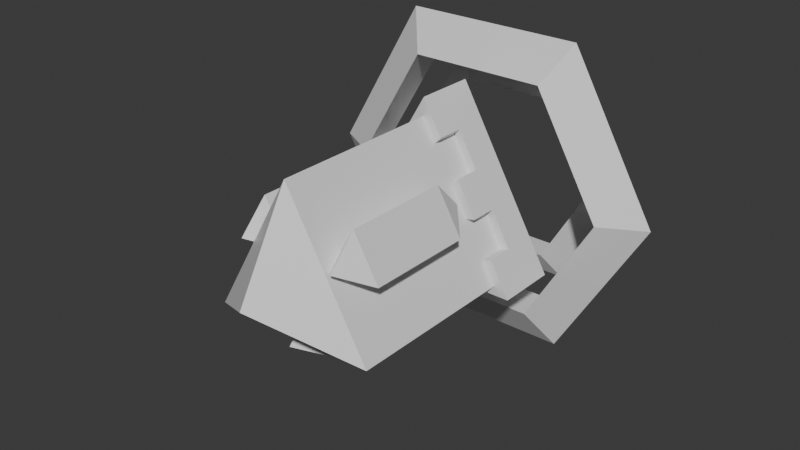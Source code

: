 # Source: player.blend  (saved by Blender 4.0.36; exported with 4.5.12 LTS)
import bpy
from mathutils import Matrix  # noqa: F401  (used for matrix-valued properties, if any)

bpy.ops.wm.read_factory_settings(use_empty=True)
scene = bpy.context.scene
scene.name = 'Scene'

# ---- collections
col_collection = bpy.data.collections.new('Collection'); scene.collection.children.link(col_collection)

# ---- materials (node trees are filled in below, after node groups)
mat_material_006 = bpy.data.materials.new('Material.006')
mat_material_006.use_transparent_shadow = False
mat_material_007 = bpy.data.materials.new('Material.007')
mat_material_007.use_transparent_shadow = False
mat_material_003 = bpy.data.materials.new('Material.003')
mat_material_003.use_transparent_shadow = False
mat_material_002 = bpy.data.materials.new('Material.002')
mat_material_002.use_transparent_shadow = False
mat_material = bpy.data.materials.new('Material')
mat_material.use_transparent_shadow = False

# ---- material node trees
mat_material_006.use_nodes = True; mat_material_006.node_tree.nodes.clear()
_N = mat_material_006.node_tree.nodes; _L = mat_material_006.node_tree.links
n0 = _N.new('ShaderNodeBsdfPrincipled'); n0.name = 'Principled BSDF'; n0.location = (10, 300)
n0.inputs[3].default_value = 1.45
n1 = _N.new('ShaderNodeOutputMaterial'); n1.name = 'Material Output'; n1.location = (300, 300)
_L.new(n0.outputs[0], n1.inputs[0])
n1.is_active_output = True
mat_material_007.use_nodes = True; mat_material_007.node_tree.nodes.clear()
_N = mat_material_007.node_tree.nodes; _L = mat_material_007.node_tree.links
n0 = _N.new('ShaderNodeBsdfPrincipled'); n0.name = 'Principled BSDF'; n0.location = (10, 300)
n0.inputs[3].default_value = 1.45
n1 = _N.new('ShaderNodeOutputMaterial'); n1.name = 'Material Output'; n1.location = (300, 300)
_L.new(n0.outputs[0], n1.inputs[0])
n1.is_active_output = True
mat_material_003.use_nodes = True; mat_material_003.node_tree.nodes.clear()
_N = mat_material_003.node_tree.nodes; _L = mat_material_003.node_tree.links
n0 = _N.new('ShaderNodeBsdfPrincipled'); n0.name = 'Principled BSDF'; n0.location = (10, 300)
n0.inputs[3].default_value = 1.45
n1 = _N.new('ShaderNodeOutputMaterial'); n1.name = 'Material Output'; n1.location = (300, 300)
_L.new(n0.outputs[0], n1.inputs[0])
n1.is_active_output = True
mat_material_002.use_nodes = True; mat_material_002.node_tree.nodes.clear()
_N = mat_material_002.node_tree.nodes; _L = mat_material_002.node_tree.links
n0 = _N.new('ShaderNodeBsdfPrincipled'); n0.name = 'Principled BSDF'; n0.location = (10, 300)
n0.inputs[3].default_value = 1.45
n1 = _N.new('ShaderNodeOutputMaterial'); n1.name = 'Material Output'; n1.location = (300, 300)
_L.new(n0.outputs[0], n1.inputs[0])
n1.is_active_output = True
mat_material.use_nodes = True; mat_material.node_tree.nodes.clear()
_N = mat_material.node_tree.nodes; _L = mat_material.node_tree.links
n0 = _N.new('ShaderNodeBsdfPrincipled'); n0.name = 'Principled BSDF'; n0.location = (10, 300)
n0.inputs[3].default_value = 1.45
n1 = _N.new('ShaderNodeOutputMaterial'); n1.name = 'Material Output'; n1.location = (300, 300)
_L.new(n0.outputs[0], n1.inputs[0])
n1.is_active_output = True

# ---- world
world_world = bpy.data.worlds.new('World'); scene.world = world_world
world_world.use_nodes = True; world_world.node_tree.nodes.clear()
_N = world_world.node_tree.nodes; _L = world_world.node_tree.links
n0 = _N.new('ShaderNodeOutputWorld'); n0.name = 'World Output'; n0.location = (300, 300)
n1 = _N.new('ShaderNodeBackground'); n1.name = 'Background'; n1.location = (10, 300)
n1.inputs[0].default_value = (0.05088, 0.05088, 0.05088, 1.0)
_L.new(n1.outputs[0], n0.inputs[0])
n0.is_active_output = True
world_world.color = (0.05088, 0.05088, 0.05088)
world_world.use_sun_shadow = False
world_world.sun_shadow_jitter_overblur = 0.0

# ---- meshes
me_sphere_002 = bpy.data.meshes.new('Sphere.002')
me_sphere_002.from_pydata([(0.0001306, 0.866, -0.3555), (0.7501, -0.433, 1.5), (0.8907, -0.5142, -0.6232), (0.0001306, 0.0, -1.0), (-0.7499, -0.433, 1.5), (-0.8905, -0.5142, -0.6232), (0.0001306, 4.371e-08, 2.0), (0.0001308, 0.866, 1.5), (0.0001306, 1.028, -0.6232), (0.7501, -0.433, -0.3555), (-0.7499, -0.433, -0.3555), (0.8907, -0.5142, -0.3201), (-0.8905, -0.5142, -0.3201), (0.0001306, 1.028, -0.3201), (0.1783, 0.7199, -0.3201), (0.3564, 0.4114, -0.3201), (0.5345, 0.1028, -0.3201), (0.7126, -0.2057, -0.3201), (0.5345, -0.5142, -0.3201), (0.1783, -0.5142, -0.3201), (-0.178, -0.5142, -0.3201), (-0.5342, -0.5142, -0.3201), (-0.7123, -0.2057, -0.3201), (-0.5342, 0.1028, -0.3201), (-0.3561, 0.4114, -0.3201), (-0.178, 0.7199, -0.3201), (0.8907, -0.5142, -0.07379), (-0.8905, -0.5142, -0.07379), (0.0001306, 1.028, -0.07379), (0.1783, 0.7199, -0.07379), (0.3564, 0.4114, -0.07379), (0.5345, 0.1028, -0.07379), (0.7126, -0.2057, -0.07379), (0.5345, -0.5142, -0.07379), (0.1783, -0.5142, -0.07379), (-0.178, -0.5142, -0.07379), (-0.5342, -0.5142, -0.07379), (-0.7123, -0.2057, -0.07379), (-0.5342, 0.1028, -0.07379), (-0.3561, 0.4114, -0.07379), (-0.178, 0.7199, -0.07379), (0.7508, -0.4334, -0.07379), (-0.7505, -0.4334, -0.07379), (0.0001306, 0.8667, -0.07379), (0.1189, 0.661, -0.07379), (0.3004, 0.3467, -0.07379), (0.4505, 0.08667, -0.07379), (0.6319, -0.2276, -0.07379), (0.5288, -0.4334, -0.07379), (0.1503, -0.4334, -0.07379), (-0.15, -0.4334, -0.07379), (-0.5285, -0.4334, -0.07379), (-0.6398, -0.2416, -0.07379), (-0.4502, 0.08667, -0.07379), (-0.3001, 0.3467, -0.07379), (-0.1106, 0.675, -0.07379), (0.7508, -0.4334, -0.3273), (-0.7505, -0.4334, -0.3273), (0.0001306, 0.8667, -0.3273), (0.1189, 0.661, -0.3273), (0.3004, 0.3467, -0.3273), (0.4505, 0.08667, -0.3273), (0.6319, -0.2276, -0.3273), (0.5288, -0.4334, -0.3273), (0.1503, -0.4334, -0.3273), (-0.15, -0.4334, -0.3273), (-0.5285, -0.4334, -0.3273), (-0.6398, -0.2416, -0.3273), (-0.4502, 0.08667, -0.3273), (-0.3001, 0.3467, -0.3273), (-0.1106, 0.675, -0.3273), (0.4495, 0.5293, 0.3091), (0.6797, 0.1306, 1.278), (0.6797, 0.1306, 0.3091), (0.4495, 0.2635, 0.05132), (0.2193, 0.1306, 1.278), (0.2193, 0.1306, 0.3091), (0.4495, 0.2635, 1.536), (0.4495, 0.5293, 1.278), (-0.6832, 0.1246, 0.3091), (-0.453, 0.5233, 1.278), (-0.453, 0.5233, 0.3091), (-0.453, 0.2575, 0.05132), (-0.2228, 0.1246, 1.278), (-0.2228, 0.1246, 0.3091), (-0.453, 0.2575, 1.536), (-0.6832, 0.1246, 1.278), (0.2336, -0.654, 0.3091), (-0.2267, -0.654, 1.278), (-0.2267, -0.654, 0.3091), (0.003459, -0.5211, 0.05132), (0.003459, -0.2553, 1.278), (0.003459, -0.2553, 0.3091), (0.003459, -0.5211, 1.536), (0.2336, -0.654, 1.278)], [], [(3, 8, 2), (0, 7, 1, 9), (7, 6, 1), (3, 2, 5), (9, 1, 4, 10), (1, 6, 4), (3, 5, 8), (10, 4, 7, 0), (4, 6, 7), (8, 5, 12, 22, 23, 24, 25, 13), (5, 2, 11, 18, 19, 20, 21, 12), (2, 8, 13, 14, 15, 16, 17, 11), (18, 11, 26, 33), (11, 17, 32, 26), (22, 12, 27, 37), (12, 21, 36, 27), (16, 15, 30, 31), (20, 19, 34, 35), (13, 25, 40, 28), (24, 23, 38, 39), (14, 13, 28, 29), (28, 40, 55, 43), (35, 34, 49, 50), (29, 28, 43, 44), (26, 32, 47, 41), (37, 27, 42, 52), (31, 30, 45, 46), (27, 36, 51, 42), (39, 38, 53, 54), (33, 26, 41, 48), (42, 51, 66, 57), (54, 53, 68, 69), (48, 41, 56, 63), (43, 55, 70, 58), (50, 49, 64, 65), (44, 43, 58, 59), (41, 47, 62, 56), (52, 42, 57, 67), (46, 45, 60, 61), (17, 62, 47, 32), (31, 46, 61, 16), (15, 60, 45, 30), (29, 44, 59, 14), (19, 64, 49, 34), (33, 48, 63, 18), (21, 66, 51, 36), (35, 50, 65, 20), (23, 68, 53, 38), (25, 70, 55, 40), (37, 52, 67, 22), (16, 61, 62, 17), (14, 59, 60, 15), (39, 54, 69, 24), (24, 69, 70, 25), (22, 67, 68, 23), (20, 65, 66, 21), (18, 63, 64, 19), (74, 71, 73), (71, 78, 72, 73), (78, 77, 72), (74, 73, 76), (73, 72, 75, 76), (72, 77, 75), (74, 76, 71), (76, 75, 78, 71), (75, 77, 78), (82, 79, 81), (79, 86, 80, 81), (86, 85, 80), (82, 81, 84), (81, 80, 83, 84), (80, 85, 83), (82, 84, 79), (84, 83, 86, 79), (83, 85, 86), (90, 87, 89), (87, 94, 88, 89), (94, 93, 88), (90, 89, 92), (89, 88, 91, 92), (88, 93, 91), (90, 92, 87), (92, 91, 94, 87), (91, 93, 94)])
me_sphere_002.polygons.foreach_set('material_index', [1, 0, 0, 1, 0, 0, 1, 0, 0, 1, 1, 1, 1, 1, 1, 1, 1, 1, 1, 1, 1, 1, 1, 1, 1, 1, 1, 1, 1, 1, 1, 1, 1, 1, 1, 1, 1, 1, 1, 1, 1, 1, 1, 1, 1, 1, 1, 1, 1, 1, 1, 1, 1, 1, 1, 1, 1, 1, 1, 1, 1, 1, 1, 1, 1, 1, 1, 1, 1, 1, 1, 1, 1, 1, 1, 1, 1, 1, 1, 1, 1, 1, 1, 1])
_uv = me_sphere_002.uv_layers.new(name='UVMap')
_uv.uv.foreach_set('vector', [0.5, 0.0, 0.6667, 0.3333, 0.3333, 0.3333, 0.6667, 0.3333, 0.6667, 0.6667, 0.3333, 0.6667, 0.3333, 0.3333, 0.6667, 0.6667, 0.5, 1.0, 0.3333, 0.6667, 0.1667, 0.0, 0.3333, 0.3333, 0.0, 0.3333, 0.3333, 0.3333, 0.3333, 0.6667, 0.0, 0.6667, 0.0, 0.3333, 0.3333, 0.6667, 0.1667, 1.0, 0.0, 0.6667, 0.8333, 0.0, 1.0, 0.3333, 0.6667, 0.3333, 1.0, 0.3333, 1.0, 0.6667, 0.6667, 0.6667, 0.6667, 0.3333, 1.0, 0.6667, 0.8333, 1.0, 0.6667, 0.6667, 0.6667, 0.3333, 1.0, 0.3333, 1.0, 0.3333, 0.9333, 0.3333, 0.8667, 0.3333, 0.8, 0.3333, 0.7333, 0.3333, 0.6667, 0.3333, 0.0, 0.3333, 0.3333, 0.3333, 0.3333, 0.3333, 0.2667, 0.3333, 0.2, 0.3333, 0.1333, 0.3333, 0.06667, 0.3333, 0.0, 0.3333, 0.3333, 0.3333, 0.6667, 0.3333, 0.6667, 0.3333, 0.6, 0.3333, 0.5333, 0.3333, 0.4667, 0.3333, 0.4, 0.3333, 0.3333, 0.3333, 0.2667, 0.3333, 0.3333, 0.3333, 0.3333, 0.3333, 0.2667, 0.3333, 0.3333, 0.3333, 0.4, 0.3333, 0.4, 0.3333, 0.3333, 0.3333, 0.9333, 0.3333, 1.0, 0.3333, 1.0, 0.3333, 0.9333, 0.3333, 0.0, 0.3333, 0.06667, 0.3333, 0.06667, 0.3333, 0.0, 0.3333, 0.4667, 0.3333, 0.5333, 0.3333, 0.5333, 0.3333, 0.4667, 0.3333, 0.1333, 0.3333, 0.2, 0.3333, 0.2, 0.3333, 0.1333, 0.3333, 0.6667, 0.3333, 0.7333, 0.3333, 0.7333, 0.3333, 0.6667, 0.3333, 0.8, 0.3333, 0.8667, 0.3333, 0.8667, 0.3333, 0.8, 0.3333, 0.6, 0.3333, 0.6667, 0.3333, 0.6667, 0.3333, 0.6, 0.3333, 0.6667, 0.3333, 0.7333, 0.3333, 0.7333, 0.3333, 0.6667, 0.3333, 0.1333, 0.3333, 0.2, 0.3333, 0.2, 0.3333, 0.1333, 0.3333, 0.6, 0.3333, 0.6667, 0.3333, 0.6667, 0.3333, 0.6, 0.3333, 0.3333, 0.3333, 0.4, 0.3333, 0.4, 0.3333, 0.3333, 0.3333, 0.9333, 0.3333, 1.0, 0.3333, 1.0, 0.3333, 0.9333, 0.3333, 0.4667, 0.3333, 0.5333, 0.3333, 0.5333, 0.3333, 0.4667, 0.3333, 0.0, 0.3333, 0.06667, 0.3333, 0.06667, 0.3333, 0.0, 0.3333, 0.8, 0.3333, 0.8667, 0.3333, 0.8667, 0.3333, 0.8, 0.3333, 0.2667, 0.3333, 0.3333, 0.3333, 0.3333, 0.3333, 0.2667, 0.3333, 0.0, 0.3333, 0.06667, 0.3333, 0.06667, 0.3333, 0.0, 0.3333, 0.8, 0.3333, 0.8667, 0.3333, 0.8667, 0.3333, 0.8, 0.3333, 0.2667, 0.3333, 0.3333, 0.3333, 0.3333, 0.3333, 0.2667, 0.3333, 0.6667, 0.3333, 0.7333, 0.3333, 0.7333, 0.3333, 0.6667, 0.3333, 0.1333, 0.3333, 0.2, 0.3333, 0.2, 0.3333, 0.1333, 0.3333, 0.6, 0.3333, 0.6667, 0.3333, 0.6667, 0.3333, 0.6, 0.3333, 0.3333, 0.3333, 0.4, 0.3333, 0.4, 0.3333, 0.3333, 0.3333, 0.9333, 0.3333, 1.0, 0.3333, 1.0, 0.3333, 0.9333, 0.3333, 0.4667, 0.3333, 0.5333, 0.3333, 0.5333, 0.3333, 0.4667, 0.3333, 0.4, 0.3333, 0.4, 0.3333, 0.4, 0.3333, 0.4, 0.3333, 0.4667, 0.3333, 0.4667, 0.3333, 0.4667, 0.3333, 0.4667, 0.3333, 0.5333, 0.3333, 0.5333, 0.3333, 0.5333, 0.3333, 0.5333, 0.3333, 0.6, 0.3333, 0.6, 0.3333, 0.6, 0.3333, 0.6, 0.3333, 0.2, 0.3333, 0.2, 0.3333, 0.2, 0.3333, 0.2, 0.3333, 0.2667, 0.3333, 0.2667, 0.3333, 0.2667, 0.3333, 0.2667, 0.3333, 0.06667, 0.3333, 0.06667, 0.3333, 0.06667, 0.3333, 0.06667, 0.3333, 0.1333, 0.3333, 0.1333, 0.3333, 0.1333, 0.3333, 0.1333, 0.3333, 0.8667, 0.3333, 0.8667, 0.3333, 0.8667, 0.3333, 0.8667, 0.3333, 0.7333, 0.3333, 0.7333, 0.3333, 0.7333, 0.3333, 0.7333, 0.3333, 0.9333, 0.3333, 0.9333, 0.3333, 0.9333, 0.3333, 0.9333, 0.3333, 0.4667, 0.3333, 0.4667, 0.3333, 0.4, 0.3333, 0.4, 0.3333, 0.6, 0.3333, 0.6, 0.3333, 0.5333, 0.3333, 0.5333, 0.3333, 0.8, 0.3333, 0.8, 0.3333, 0.8, 0.3333, 0.8, 0.3333, 0.8, 0.3333, 0.8, 0.3333, 0.7333, 0.3333, 0.7333, 0.3333, 0.9333, 0.3333, 0.9333, 0.3333, 0.8667, 0.3333, 0.8667, 0.3333, 0.1333, 0.3333, 0.1333, 0.3333, 0.06667, 0.3333, 0.06667, 0.3333, 0.2667, 0.3333, 0.2667, 0.3333, 0.2, 0.3333, 0.2, 0.3333, 0.5, 0.0, 0.6667, 0.3333, 0.3333, 0.3333, 0.6667, 0.3333, 0.6667, 0.6667, 0.3333, 0.6667, 0.3333, 0.3333, 0.6667, 0.6667, 0.5, 1.0, 0.3333, 0.6667, 0.1667, 0.0, 0.3333, 0.3333, 0.0, 0.3333, 0.3333, 0.3333, 0.3333, 0.6667, 0.0, 0.6667, 0.0, 0.3333, 0.3333, 0.6667, 0.1667, 1.0, 0.0, 0.6667, 0.8333, 0.0, 1.0, 0.3333, 0.6667, 0.3333, 1.0, 0.3333, 1.0, 0.6667, 0.6667, 0.6667, 0.6667, 0.3333, 1.0, 0.6667, 0.8333, 1.0, 0.6667, 0.6667, 0.5, 0.0, 0.6667, 0.3333, 0.3333, 0.3333, 0.6667, 0.3333, 0.6667, 0.6667, 0.3333, 0.6667, 0.3333, 0.3333, 0.6667, 0.6667, 0.5, 1.0, 0.3333, 0.6667, 0.1667, 0.0, 0.3333, 0.3333, 0.0, 0.3333, 0.3333, 0.3333, 0.3333, 0.6667, 0.0, 0.6667, 0.0, 0.3333, 0.3333, 0.6667, 0.1667, 1.0, 0.0, 0.6667, 0.8333, 0.0, 1.0, 0.3333, 0.6667, 0.3333, 1.0, 0.3333, 1.0, 0.6667, 0.6667, 0.6667, 0.6667, 0.3333, 1.0, 0.6667, 0.8333, 1.0, 0.6667, 0.6667, 0.5, 0.0, 0.6667, 0.3333, 0.3333, 0.3333, 0.6667, 0.3333, 0.6667, 0.6667, 0.3333, 0.6667, 0.3333, 0.3333, 0.6667, 0.6667, 0.5, 1.0, 0.3333, 0.6667, 0.1667, 0.0, 0.3333, 0.3333, 0.0, 0.3333, 0.3333, 0.3333, 0.3333, 0.6667, 0.0, 0.6667, 0.0, 0.3333, 0.3333, 0.6667, 0.1667, 1.0, 0.0, 0.6667, 0.8333, 0.0, 1.0, 0.3333, 0.6667, 0.3333, 1.0, 0.3333, 1.0, 0.6667, 0.6667, 0.6667, 0.6667, 0.3333, 1.0, 0.6667, 0.8333, 1.0, 0.6667, 0.6667])
me_sphere_002.materials.append(mat_material_006)
me_sphere_002.materials.append(mat_material_007)
me_sphere_002.materials.append(mat_material_003)
me_sphere_002.materials.append(mat_material_002)
me_sphere_002.update()
me_torus_003 = bpy.data.meshes.new('Torus.003')
me_torus_003.from_pydata([(0.9976, -1.985e-09, -0.7258), (0.7558, -5.746e-09, -0.5435), (0.7738, -5.746e-09, -0.8773), (0.4988, 0.8639, -0.7258), (0.3779, 0.6545, -0.5435), (0.3869, 0.6701, -0.8773), (-0.4988, 0.8639, -0.7258), (-0.3779, 0.6545, -0.5435), (-0.3869, 0.6701, -0.8773), (-0.9976, 8.522e-08, -0.7258), (-0.7558, 6.033e-08, -0.5435), (-0.7738, 6.19e-08, -0.8773), (-0.4988, -0.8639, -0.7258), (-0.3779, -0.6545, -0.5435), (-0.3869, -0.6701, -0.8773), (0.4988, -0.8639, -0.7258), (0.3779, -0.6545, -0.5435), (0.3869, -0.6701, -0.8773)], [], [(0, 3, 4, 1), (1, 4, 5, 2), (2, 5, 3, 0), (3, 6, 7, 4), (4, 7, 8, 5), (5, 8, 6, 3), (6, 9, 10, 7), (7, 10, 11, 8), (8, 11, 9, 6), (9, 12, 13, 10), (10, 13, 14, 11), (11, 14, 12, 9), (12, 15, 16, 13), (13, 16, 17, 14), (14, 17, 15, 12), (15, 0, 1, 16), (16, 1, 2, 17), (17, 2, 0, 15)])
_uv = me_torus_003.uv_layers.new(name='UVMap')
_uv.uv.foreach_set('vector', [0.5, 0.6667, 0.6667, 0.6667, 0.6667, 1.0, 0.5, 1.0, 0.5, 0.0, 0.6667, 0.0, 0.6667, 0.3333, 0.5, 0.3333, 0.5, 0.3333, 0.6667, 0.3333, 0.6667, 0.6667, 0.5, 0.6667, 0.6667, 0.6667, 0.8333, 0.6667, 0.8333, 1.0, 0.6667, 1.0, 0.6667, 0.0, 0.8333, 0.0, 0.8333, 0.3333, 0.6667, 0.3333, 0.6667, 0.3333, 0.8333, 0.3333, 0.8333, 0.6667, 0.6667, 0.6667, 0.8333, 0.6667, 1.0, 0.6667, 1.0, 1.0, 0.8333, 1.0, 0.8333, 0.0, 1.0, 0.0, 1.0, 0.3333, 0.8333, 0.3333, 0.8333, 0.3333, 1.0, 0.3333, 1.0, 0.6667, 0.8333, 0.6667, -1.11e-16, 0.6667, 0.1667, 0.6667, 0.1667, 1.0, -1.11e-16, 1.0, -1.11e-16, 0.0, 0.1667, 0.0, 0.1667, 0.3333, -1.11e-16, 0.3333, -1.11e-16, 0.3333, 0.1667, 0.3333, 0.1667, 0.6667, -1.11e-16, 0.6667, 0.1667, 0.6667, 0.3333, 0.6667, 0.3333, 1.0, 0.1667, 1.0, 0.1667, 0.0, 0.3333, 0.0, 0.3333, 0.3333, 0.1667, 0.3333, 0.1667, 0.3333, 0.3333, 0.3333, 0.3333, 0.6667, 0.1667, 0.6667, 0.3333, 0.6667, 0.5, 0.6667, 0.5, 1.0, 0.3333, 1.0, 0.3333, 0.0, 0.5, 0.0, 0.5, 0.3333, 0.3333, 0.3333, 0.3333, 0.3333, 0.5, 0.3333, 0.5, 0.6667, 0.3333, 0.6667])
me_torus_003.materials.append(mat_material)
me_torus_003.update()
me_torus_004 = bpy.data.meshes.new('Torus.004')
me_torus_004.from_pydata([(0.7036, -2.362e-08, -1.098), (0.5331, -2.627e-08, -0.9697), (0.5458, -2.627e-08, -1.205), (0.3518, 0.6093, -1.098), (0.2665, 0.4616, -0.9697), (0.2729, 0.4726, -1.205), (-0.3518, 0.6093, -1.098), (-0.2665, 0.4616, -0.9697), (-0.2729, 0.4726, -1.205), (-0.7036, 3.789e-08, -1.098), (-0.5331, 2.033e-08, -0.9697), (-0.5458, 2.144e-08, -1.205), (-0.3518, -0.6093, -1.098), (-0.2665, -0.4616, -0.9697), (-0.2729, -0.4726, -1.205), (0.3518, -0.6093, -1.098), (0.2665, -0.4616, -0.9697), (0.2729, -0.4726, -1.205)], [], [(0, 3, 4, 1), (1, 4, 5, 2), (2, 5, 3, 0), (3, 6, 7, 4), (4, 7, 8, 5), (5, 8, 6, 3), (6, 9, 10, 7), (7, 10, 11, 8), (8, 11, 9, 6), (9, 12, 13, 10), (10, 13, 14, 11), (11, 14, 12, 9), (12, 15, 16, 13), (13, 16, 17, 14), (14, 17, 15, 12), (15, 0, 1, 16), (16, 1, 2, 17), (17, 2, 0, 15)])
_uv = me_torus_004.uv_layers.new(name='UVMap')
_uv.uv.foreach_set('vector', [0.5, 0.6667, 0.6667, 0.6667, 0.6667, 1.0, 0.5, 1.0, 0.5, 0.0, 0.6667, 0.0, 0.6667, 0.3333, 0.5, 0.3333, 0.5, 0.3333, 0.6667, 0.3333, 0.6667, 0.6667, 0.5, 0.6667, 0.6667, 0.6667, 0.8333, 0.6667, 0.8333, 1.0, 0.6667, 1.0, 0.6667, 0.0, 0.8333, 0.0, 0.8333, 0.3333, 0.6667, 0.3333, 0.6667, 0.3333, 0.8333, 0.3333, 0.8333, 0.6667, 0.6667, 0.6667, 0.8333, 0.6667, 1.0, 0.6667, 1.0, 1.0, 0.8333, 1.0, 0.8333, 0.0, 1.0, 0.0, 1.0, 0.3333, 0.8333, 0.3333, 0.8333, 0.3333, 1.0, 0.3333, 1.0, 0.6667, 0.8333, 0.6667, -1.11e-16, 0.6667, 0.1667, 0.6667, 0.1667, 1.0, -1.11e-16, 1.0, -1.11e-16, 0.0, 0.1667, 0.0, 0.1667, 0.3333, -1.11e-16, 0.3333, -1.11e-16, 0.3333, 0.1667, 0.3333, 0.1667, 0.6667, -1.11e-16, 0.6667, 0.1667, 0.6667, 0.3333, 0.6667, 0.3333, 1.0, 0.1667, 1.0, 0.1667, 0.0, 0.3333, 0.0, 0.3333, 0.3333, 0.1667, 0.3333, 0.1667, 0.3333, 0.3333, 0.3333, 0.3333, 0.6667, 0.1667, 0.6667, 0.3333, 0.6667, 0.5, 0.6667, 0.5, 1.0, 0.3333, 1.0, 0.3333, 0.0, 0.5, 0.0, 0.5, 0.3333, 0.3333, 0.3333, 0.3333, 0.3333, 0.5, 0.3333, 0.5, 0.6667, 0.3333, 0.6667])
me_torus_004.materials.append(mat_material)
me_torus_004.update()

# ---- objects
ob_body = bpy.data.objects.new('body', me_sphere_002)
ob_ring_large = bpy.data.objects.new('ring_large', me_torus_003)
ob_ring_small = bpy.data.objects.new('ring_small', me_torus_004)

# ---- transforms, parenting, visibility, modifiers, constraints
ob_body.location = (0.0, 0.0, 0.0)
ob_body.rotation_euler = (1.571, -0.0, 0.0)
ob_ring_large.location = (4.621e-08, 0.1085, -2.244e-08)
ob_ring_large.rotation_euler = (1.571, -0.0, 0.0)
ob_ring_large.scale = (1.642, 1.642, 1.2)
ob_ring_small.location = (4.621e-08, 0.1085, -2.244e-08)
ob_ring_small.rotation_euler = (1.571, -0.0, 0.0)
ob_ring_small.scale = (1.642, 1.642, 1.2)

# ---- collection membership
col_collection.objects.link(ob_body)
col_collection.objects.link(ob_ring_large)
col_collection.objects.link(ob_ring_small)

# ---- scene / render settings (as saved in the file)
scene.frame_start = 1; scene.frame_end = 250; scene.frame_set(0)
scene.render.engine = 'BLENDER_EEVEE_NEXT'
scene.cycles.sampling_pattern = 'TABULATED_SOBOL'
bpy.context.view_layer.update()

# ---- added for rendering (the .blend has no active camera and no usable light): camera, sun
cam_auto = bpy.data.cameras.new('AutoCamera')
cam_auto.lens = 50.0
cam_auto.sensor_width = 36.0
cam_auto.clip_end = 1000.0
ob_auto_camera = bpy.data.objects.new('AutoCamera', cam_auto)
scene.collection.objects.link(ob_auto_camera)
ob_auto_camera.location = (5.18526, -6.44502, 4.14821)
ob_auto_camera.rotation_euler = (1.09748, -7.21219e-08, 0.694738)
scene.camera = ob_auto_camera
light_auto_sun = bpy.data.lights.new('AutoSun', 'SUN')
light_auto_sun.energy = 3.0
light_auto_sun.angle = 0.0523599
ob_auto_sun = bpy.data.objects.new('AutoSun', light_auto_sun)
scene.collection.objects.link(ob_auto_sun)
ob_auto_sun.rotation_euler = (0.872665, 0.174533, 0.523599)
bpy.context.view_layer.update()
